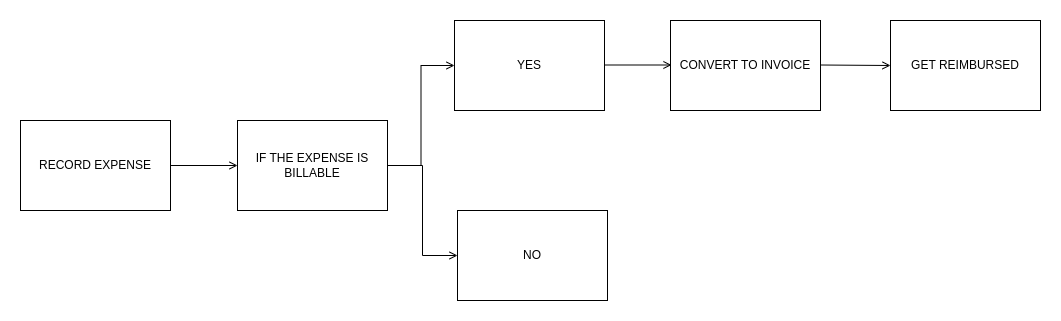

The diagram above was exported from draw.io. Its source (the exported page's mxGraphModel, read from the mxfile embedded in the PNG):
<mxGraphModel dx="950" dy="466" grid="1" gridSize="10" guides="1" tooltips="1" connect="1" arrows="1" fold="1" page="1" pageScale="1" pageWidth="827" pageHeight="1169" math="0" shadow="0">
  <root>
    <mxCell id="0" />
    <mxCell id="1" parent="0" />
    <mxCell id="rydpSabuBmDk_7PMM623-3" value="RECORD EXPENSE" style="rounded=0;whiteSpace=wrap;html=1;" vertex="1" parent="1">
      <mxGeometry x="460" y="180" width="150" height="90" as="geometry" />
    </mxCell>
    <mxCell id="rydpSabuBmDk_7PMM623-8" value="" style="endArrow=open;html=1;rounded=0;exitX=1;exitY=0.5;exitDx=0;exitDy=0;entryX=0;entryY=0.5;entryDx=0;entryDy=0;endFill=0;" edge="1" parent="1" source="rydpSabuBmDk_7PMM623-3">
      <mxGeometry width="50" height="50" relative="1" as="geometry">
        <mxPoint x="620" y="225" as="sourcePoint" />
        <mxPoint x="677" y="225" as="targetPoint" />
      </mxGeometry>
    </mxCell>
    <mxCell id="rydpSabuBmDk_7PMM623-29" value="IF THE EXPENSE IS BILLABLE" style="rounded=0;whiteSpace=wrap;html=1;" vertex="1" parent="1">
      <mxGeometry x="677" y="180" width="150" height="90" as="geometry" />
    </mxCell>
    <mxCell id="rydpSabuBmDk_7PMM623-30" value="" style="endArrow=open;html=1;rounded=0;exitX=1;exitY=0.5;exitDx=0;exitDy=0;entryX=0;entryY=0.5;entryDx=0;entryDy=0;endFill=0;edgeStyle=orthogonalEdgeStyle;" edge="1" parent="1" source="rydpSabuBmDk_7PMM623-29" target="rydpSabuBmDk_7PMM623-31">
      <mxGeometry width="50" height="50" relative="1" as="geometry">
        <mxPoint x="827" y="125" as="sourcePoint" />
        <mxPoint x="894" y="125" as="targetPoint" />
      </mxGeometry>
    </mxCell>
    <mxCell id="rydpSabuBmDk_7PMM623-31" value="YES" style="rounded=0;whiteSpace=wrap;html=1;" vertex="1" parent="1">
      <mxGeometry x="894" y="80" width="150" height="90" as="geometry" />
    </mxCell>
    <mxCell id="rydpSabuBmDk_7PMM623-32" value="" style="endArrow=open;html=1;rounded=0;exitX=1;exitY=0.5;exitDx=0;exitDy=0;entryX=0;entryY=0.5;entryDx=0;entryDy=0;endFill=0;edgeStyle=orthogonalEdgeStyle;" edge="1" parent="1" source="rydpSabuBmDk_7PMM623-29" target="rydpSabuBmDk_7PMM623-33">
      <mxGeometry width="50" height="50" relative="1" as="geometry">
        <mxPoint x="830" y="315" as="sourcePoint" />
        <mxPoint x="897" y="315" as="targetPoint" />
      </mxGeometry>
    </mxCell>
    <mxCell id="rydpSabuBmDk_7PMM623-33" value="NO" style="rounded=0;whiteSpace=wrap;html=1;" vertex="1" parent="1">
      <mxGeometry x="897" y="270" width="150" height="90" as="geometry" />
    </mxCell>
    <mxCell id="rydpSabuBmDk_7PMM623-34" value="CONVERT TO INVOICE" style="rounded=0;whiteSpace=wrap;html=1;" vertex="1" parent="1">
      <mxGeometry x="1110" y="80" width="150" height="90" as="geometry" />
    </mxCell>
    <mxCell id="rydpSabuBmDk_7PMM623-35" value="GET REIMBURSED" style="rounded=0;whiteSpace=wrap;html=1;" vertex="1" parent="1">
      <mxGeometry x="1330" y="80" width="150" height="90" as="geometry" />
    </mxCell>
    <mxCell id="rydpSabuBmDk_7PMM623-37" value="" style="endArrow=open;html=1;rounded=0;exitX=1;exitY=0.5;exitDx=0;exitDy=0;entryX=0;entryY=0.5;entryDx=0;entryDy=0;endFill=0;" edge="1" parent="1">
      <mxGeometry width="50" height="50" relative="1" as="geometry">
        <mxPoint x="1044" y="124.5" as="sourcePoint" />
        <mxPoint x="1111" y="124.5" as="targetPoint" />
      </mxGeometry>
    </mxCell>
    <mxCell id="rydpSabuBmDk_7PMM623-38" value="" style="endArrow=open;html=1;rounded=0;exitX=1;exitY=0.5;exitDx=0;exitDy=0;entryX=0;entryY=0.5;entryDx=0;entryDy=0;endFill=0;" edge="1" parent="1" target="rydpSabuBmDk_7PMM623-35">
      <mxGeometry width="50" height="50" relative="1" as="geometry">
        <mxPoint x="1260" y="124.5" as="sourcePoint" />
        <mxPoint x="1327" y="124.5" as="targetPoint" />
      </mxGeometry>
    </mxCell>
  </root>
</mxGraphModel>